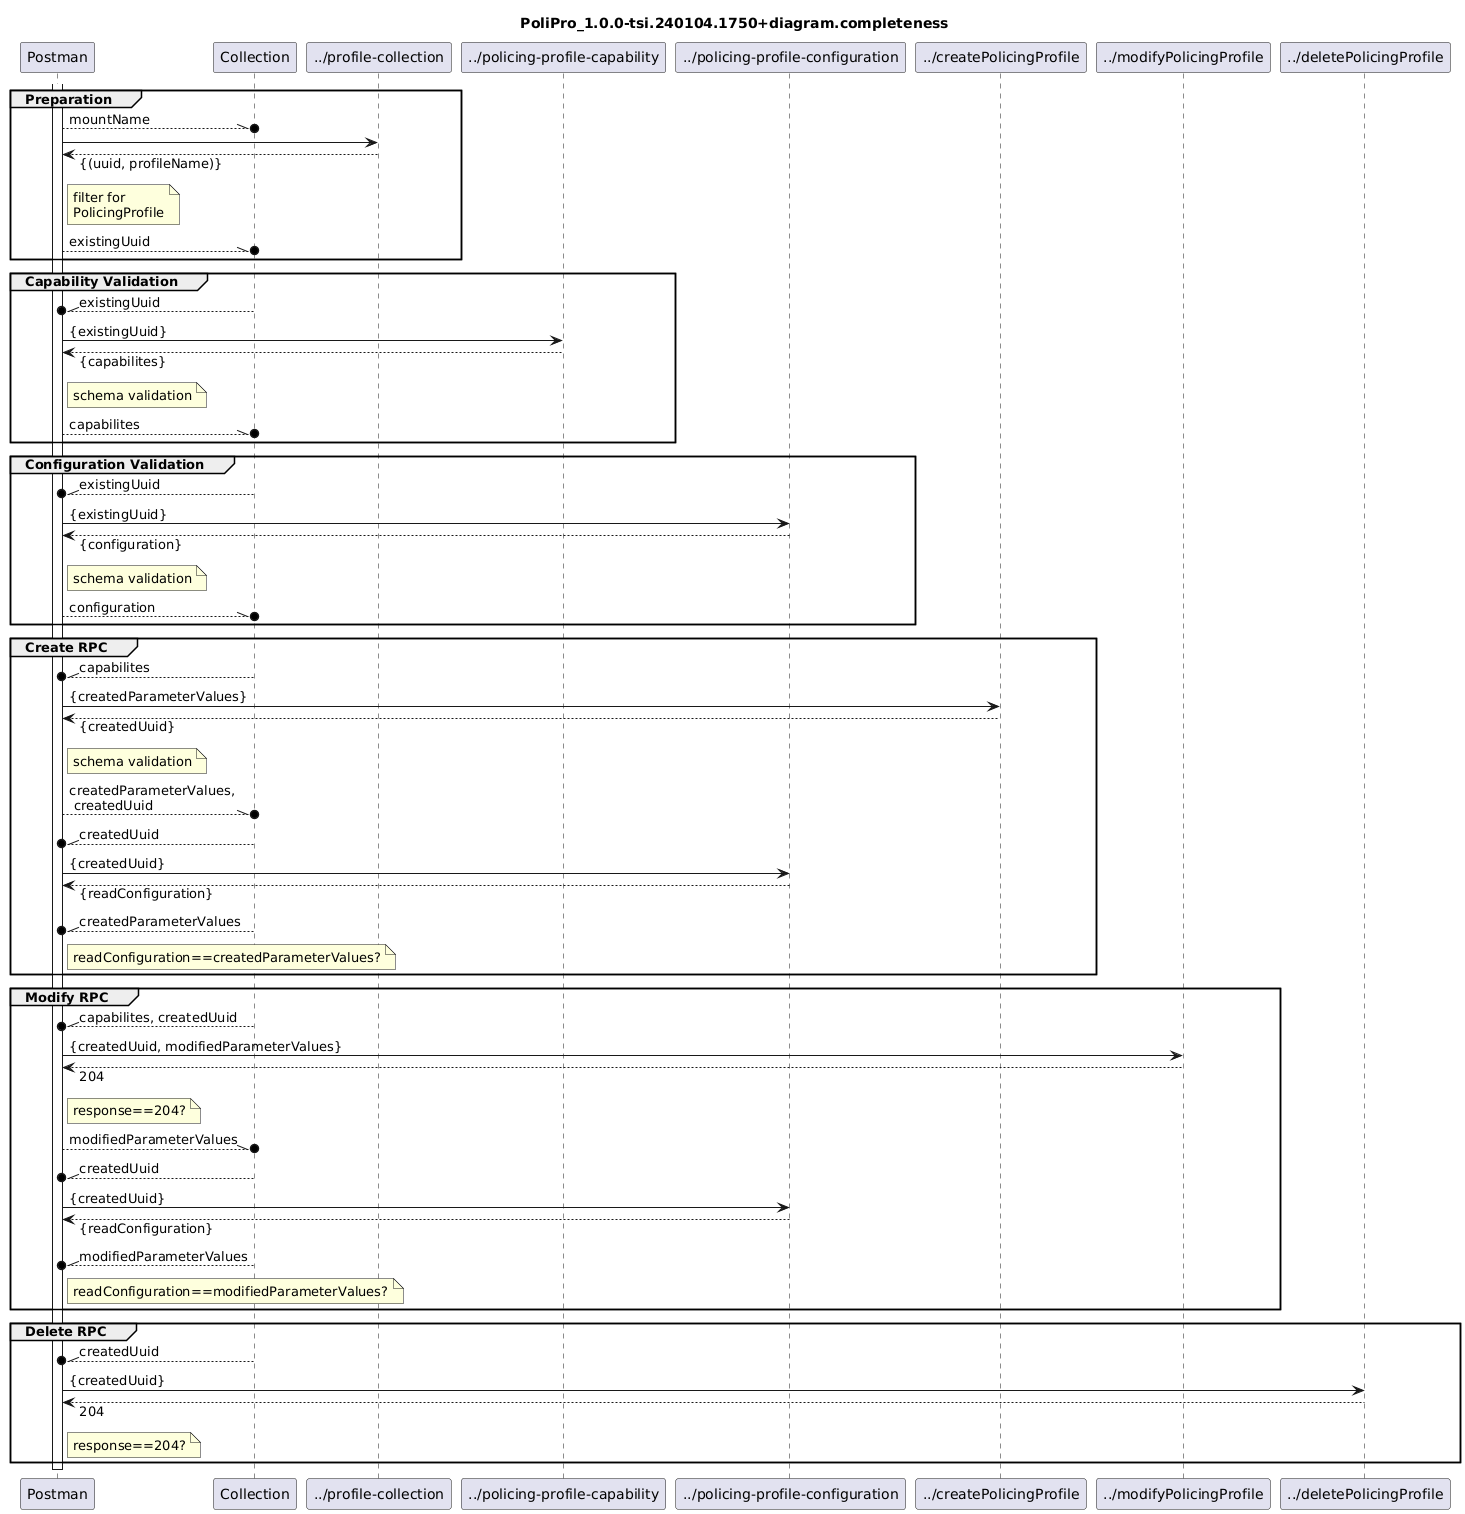

The diagram above was rendered by PlantUML. Its source (embedded in the PNG):
@startuml
skinparam responseMessageBelowArrow true

title
PoliPro_1.0.0-tsi.240104.1750+diagram.completeness
end title

participant "Postman" as Postman
participant "Collection" as Collection
participant "../profile-collection" as ProfileCollection
participant "../policing-profile-capability" as Capability
participant "../policing-profile-configuration" as Configuration
participant "../createPolicingProfile" as CreateRpc
participant "../modifyPolicingProfile" as ModifyRpc
participant "../deletePolicingProfile" as DeleteRpc

activate Postman

group Preparation
  Postman --\\o Collection : mountName

  Postman -> ProfileCollection
  Postman <-- ProfileCollection : {(uuid, profileName)}
  note right Postman
    filter for
    PolicingProfile
  end note
  Postman --\\o Collection : existingUuid
end

group Capability Validation
  Collection --\\o Postman : existingUuid
  Postman -> Capability : {existingUuid}
  Postman <-- Capability : {capabilites}
  note right Postman
    schema validation
  end note
  Postman --\\o Collection : capabilites
end

group Configuration Validation
  Collection --\\o Postman : existingUuid
  Postman -> Configuration : {existingUuid}
  Postman <-- Configuration : {configuration}
  note right Postman
    schema validation
  end note
  Postman --\\o Collection : configuration
end

group Create RPC
  Collection --\\o Postman : capabilites
  Postman -> CreateRpc : {createdParameterValues}
  Postman <-- CreateRpc : {createdUuid}
  note right Postman
    schema validation
  end note
  Postman --\\o Collection : createdParameterValues,\n createdUuid
  Collection --\\o Postman : createdUuid
  Postman -> Configuration : {createdUuid}
  Postman <-- Configuration : {readConfiguration}
  Collection --\\o Postman : createdParameterValues
  note right Postman
    readConfiguration==createdParameterValues?
  end note
end

group Modify RPC
  Collection --\\o Postman : capabilites, createdUuid
  Postman -> ModifyRpc : {createdUuid, modifiedParameterValues}
  Postman <-- ModifyRpc : 204
  note right Postman
    response==204?
  end note
  Postman --\\o Collection : modifiedParameterValues
  Collection --\\o Postman : createdUuid
  Postman -> Configuration : {createdUuid}
  Postman <-- Configuration : {readConfiguration}
  Collection --\\o Postman : modifiedParameterValues
  note right Postman
    readConfiguration==modifiedParameterValues?
  end note
end

group Delete RPC
  Collection --\\o Postman : createdUuid
  Postman -> DeleteRpc : {createdUuid}
  Postman <-- DeleteRpc : 204
  note right Postman
    response==204?
  end note
end

deactivate Postman
@enduml